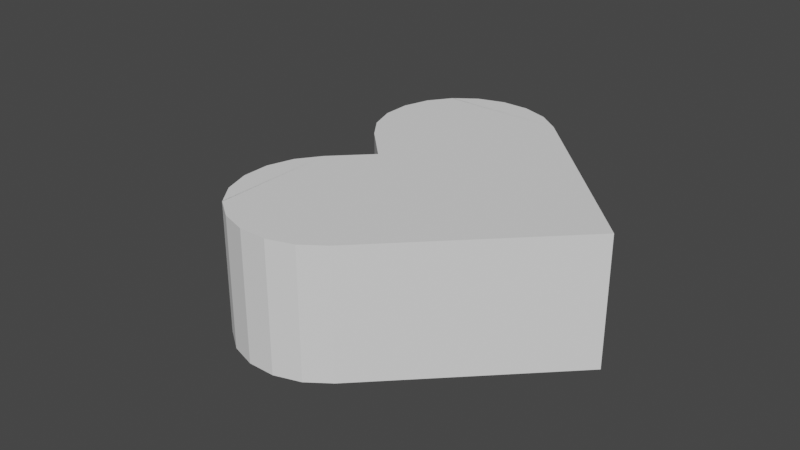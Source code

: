# Source: kalp_kek_2.blend  (saved by Blender 3.6.11; exported with 4.5.12 LTS)
import bpy
from mathutils import Matrix  # noqa: F401  (used for matrix-valued properties, if any)

bpy.ops.wm.read_factory_settings(use_empty=True)
scene = bpy.context.scene
scene.name = 'Scene'

# ---- collections
col_collection = bpy.data.collections.new('Collection'); scene.collection.children.link(col_collection)

# ---- world
world_world = bpy.data.worlds.new('World'); scene.world = world_world
world_world.use_nodes = True; world_world.node_tree.nodes.clear()
_N = world_world.node_tree.nodes; _L = world_world.node_tree.links
n0 = _N.new('ShaderNodeOutputWorld'); n0.name = 'World Output'; n0.location = (300, 300)
n1 = _N.new('ShaderNodeBackground'); n1.name = 'Background'; n1.location = (10, 300)
n1.inputs[0].default_value = (0.05088, 0.05088, 0.05088, 1.0)
_L.new(n1.outputs[0], n0.inputs[0])
n0.is_active_output = True
world_world.color = (0.05088, 0.05088, 0.05088)
world_world.use_sun_shadow = False
world_world.sun_shadow_jitter_overblur = 0.0

# ---- meshes
me_cube_001 = bpy.data.meshes.new('Cube.001')
me_cube_001.from_pydata([(-0.385, -0.1965, 2.24), (-0.385, 0.6021, 1.441), (0.7945, -0.9869, -0.6021), (-0.385, -1.441, -0.6021), (0.7945, 0.6021, -0.6021), (-0.385, -2.24, 0.1965), (0.7945, -2.24, 0.1965), (0.7945, -1.441, -0.6021), (0.7945, -2.201, -0.05031), (0.7945, -2.087, -0.2729), (0.7945, -1.911, -0.4496), (0.7945, -1.688, -0.563), (0.7945, -1.441, 0.9869), (0.7945, -2.24, 0.1883), (0.7945, -1.688, 0.9478), (0.7945, -1.911, 0.8344), (0.7945, -2.087, 0.6577), (0.7945, -2.201, 0.4351), (-0.385, 0.6021, -0.6021), (-0.385, -2.201, -0.05031), (-0.385, 0.6021, 0.9869), (-0.385, -0.9869, 0.9869), (-0.385, -2.201, 0.4351), (-0.385, -2.087, 0.6577), (-0.385, -1.911, 0.8344), (-0.385, -1.688, 0.9478), (-0.385, -2.24, 0.1883), (-0.385, -1.441, 0.9869), (-0.385, -1.688, -0.563), (-0.385, -1.911, -0.4496), (-0.385, -2.087, -0.2729), (-0.385, -0.9869, -0.6021), (0.7945, -0.9869, 0.9869), (0.7945, 0.6021, 0.9869), (0.7945, 0.6021, 1.441), (0.7945, -0.1965, 2.24), (0.7945, 0.563, 1.688), (0.7945, 0.4496, 1.911), (0.7945, 0.2729, 2.087), (0.7945, 0.05031, 2.201), (-0.385, -0.9478, 1.688), (-0.385, -0.8344, 1.911), (-0.385, -0.6577, 2.087), (-0.385, -0.4351, 2.201), (-0.385, -0.9869, 1.441), (-0.385, -0.1883, 2.24), (-0.385, 0.05031, 2.201), (-0.385, 0.2729, 2.087), (-0.385, 0.4496, 1.911), (-0.385, 0.563, 1.688), (0.7945, -0.1883, 2.24), (0.7945, -0.9869, 1.441), (0.7945, -0.4351, 2.201), (0.7945, -0.6577, 2.087), (0.7945, -0.8344, 1.911), (0.7945, -0.9478, 1.688)], [], [(39, 38, 47), (33, 4, 18), (2, 4, 33), (4, 2, 31), (9, 8, 19), (2, 7, 3), (16, 15, 24), (35, 39, 46), (20, 18, 31), (26, 28, 5), (52, 50, 45), (17, 16, 23), (13, 26, 5), (36, 34, 1), (51, 55, 40), (55, 54, 41), (37, 36, 49), (13, 17, 22), (7, 11, 28), (8, 6, 5), (6, 12, 13), (14, 12, 27), (50, 34, 35), (12, 32, 21), (54, 53, 42), (32, 51, 44), (38, 37, 48), (15, 14, 25), (11, 10, 29), (53, 52, 43), (0, 40, 45), (34, 33, 20), (10, 9, 30), (50, 35, 0), (39, 47, 46), (33, 18, 20), (2, 33, 32), (4, 31, 18), (9, 19, 30), (2, 3, 31), (16, 24, 23), (35, 46, 0), (20, 31, 21), (31, 27, 21), (27, 3, 25), (25, 28, 24), (3, 28, 25), (24, 28, 23), (23, 28, 22), (22, 28, 26), (31, 3, 27), (30, 28, 29), (5, 28, 19), (19, 28, 30), (52, 45, 43), (17, 23, 22), (13, 5, 6), (36, 1, 49), (51, 40, 44), (55, 41, 40), (37, 49, 48), (13, 22, 26), (7, 28, 3), (8, 5, 19), (12, 2, 32), (2, 12, 7), (7, 12, 11), (11, 12, 10), (10, 12, 9), (9, 12, 8), (8, 12, 6), (13, 15, 17), (17, 15, 16), (13, 14, 15), (13, 12, 14), (14, 27, 25), (34, 32, 33), (32, 34, 51), (51, 34, 55), (55, 34, 54), (54, 34, 53), (53, 34, 52), (52, 34, 50), (35, 37, 39), (39, 37, 38), (35, 34, 37), (37, 34, 36), (12, 21, 27), (54, 42, 41), (32, 44, 21), (38, 48, 47), (15, 25, 24), (11, 29, 28), (53, 43, 42), (21, 1, 20), (1, 44, 49), (49, 40, 48), (44, 40, 49), (48, 40, 47), (47, 40, 46), (46, 40, 0), (21, 44, 1), (42, 40, 41), (45, 40, 43), (43, 40, 42), (34, 20, 1), (10, 30, 29), (50, 0, 45)])
_uv = me_cube_001.uv_layers.new(name='UVMap')
_uv.uv.foreach_set('vector', [0.625, 0.5868, 0.625, 0.5518, 0.625, 0.5518, 0.625, 0.5, 0.375, 0.5, 0.375, 0.5, 0.375, 0.75, 0.375, 0.5, 0.625, 0.5, 0.375, 0.5, 0.375, 0.75, 0.375, 0.75, 0.4268, 0.75, 0.4618, 0.75, 0.4618, 0.75, 0.375, 0.75, 0.375, 0.75, 0.375, 0.75, 0.5732, 0.75, 0.617, 0.75, 0.617, 0.75, 0.625, 0.6256, 0.625, 0.5868, 0.625, 0.5868, 0.625, 0.5, 0.375, 0.5, 0.375, 0.75, 0.4994, 0.75, 0.377, 0.75, 0.5006, 0.75, 0.625, 0.6632, 0.625, 0.6244, 0.625, 0.6244, 0.5382, 0.75, 0.5732, 0.75, 0.5732, 0.75, 0.4994, 0.75, 0.4994, 0.75, 0.5006, 0.75, 0.625, 0.502, 0.625, 0.5, 0.625, 0.5, 0.625, 0.75, 0.625, 0.748, 0.625, 0.748, 0.625, 0.748, 0.625, 0.742, 0.625, 0.742, 0.625, 0.508, 0.625, 0.502, 0.625, 0.502, 0.4994, 0.75, 0.5382, 0.75, 0.5382, 0.75, 0.375, 0.75, 0.377, 0.75, 0.377, 0.75, 0.4618, 0.75, 0.5006, 0.75, 0.5006, 0.75, 0.5006, 0.75, 0.625, 0.75, 0.4994, 0.75, 0.623, 0.75, 0.625, 0.75, 0.625, 0.75, 0.625, 0.6244, 0.625, 0.5, 0.625, 0.6256, 0.625, 0.75, 0.625, 0.75, 0.625, 0.75, 0.625, 0.742, 0.625, 0.6982, 0.625, 0.6982, 0.625, 0.75, 0.625, 0.75, 0.625, 0.75, 0.625, 0.5518, 0.625, 0.508, 0.625, 0.508, 0.617, 0.75, 0.623, 0.75, 0.623, 0.75, 0.377, 0.75, 0.383, 0.75, 0.383, 0.75, 0.625, 0.6982, 0.625, 0.6632, 0.625, 0.6632, 0.625, 0.6256, 0.625, 0.748, 0.625, 0.6244, 0.625, 0.5, 0.625, 0.5, 0.625, 0.5, 0.383, 0.75, 0.4268, 0.75, 0.4268, 0.75, 0.625, 0.6244, 0.625, 0.6256, 0.625, 0.6256, 0.625, 0.5868, 0.625, 0.5518, 0.625, 0.5868, 0.625, 0.5, 0.375, 0.5, 0.625, 0.5, 0.375, 0.75, 0.625, 0.5, 0.625, 0.75, 0.375, 0.5, 0.375, 0.75, 0.375, 0.5, 0.4268, 0.75, 0.4618, 0.75, 0.4268, 0.75, 0.375, 0.75, 0.375, 0.75, 0.375, 0.75, 0.5732, 0.75, 0.617, 0.75, 0.5732, 0.75, 0.625, 0.6256, 0.625, 0.5868, 0.625, 0.6256, 0.625, 0.5, 0.375, 0.75, 0.625, 0.75, 0.375, 0.75, 0.625, 0.75, 0.625, 0.75, 0.625, 0.75, 0.375, 0.75, 0.623, 0.75, 0.623, 0.75, 0.377, 0.75, 0.617, 0.75, 0.375, 0.75, 0.377, 0.75, 0.623, 0.75, 0.617, 0.75, 0.377, 0.75, 0.5732, 0.75, 0.5732, 0.75, 0.377, 0.75, 0.5382, 0.75, 0.5382, 0.75, 0.377, 0.75, 0.4994, 0.75, 0.375, 0.75, 0.375, 0.75, 0.625, 0.75, 0.4268, 0.75, 0.377, 0.75, 0.383, 0.75, 0.5006, 0.75, 0.377, 0.75, 0.4618, 0.75, 0.4618, 0.75, 0.377, 0.75, 0.4268, 0.75, 0.625, 0.6632, 0.625, 0.6244, 0.625, 0.6632, 0.5382, 0.75, 0.5732, 0.75, 0.5382, 0.75, 0.4994, 0.75, 0.5006, 0.75, 0.5006, 0.75, 0.625, 0.502, 0.625, 0.5, 0.625, 0.502, 0.625, 0.75, 0.625, 0.748, 0.625, 0.75, 0.625, 0.748, 0.625, 0.742, 0.625, 0.748, 0.625, 0.508, 0.625, 0.502, 0.625, 0.508, 0.4994, 0.75, 0.5382, 0.75, 0.4994, 0.75, 0.375, 0.75, 0.377, 0.75, 0.375, 0.75, 0.4618, 0.75, 0.5006, 0.75, 0.4618, 0.75, 0.625, 0.75, 0.375, 0.75, 0.625, 0.75, 0.375, 0.75, 0.625, 0.75, 0.375, 0.75, 0.375, 0.75, 0.625, 0.75, 0.377, 0.75, 0.377, 0.75, 0.625, 0.75, 0.383, 0.75, 0.383, 0.75, 0.625, 0.75, 0.4268, 0.75, 0.4268, 0.75, 0.625, 0.75, 0.4618, 0.75, 0.4618, 0.75, 0.625, 0.75, 0.5006, 0.75, 0.4994, 0.75, 0.617, 0.75, 0.5382, 0.75, 0.5382, 0.75, 0.617, 0.75, 0.5732, 0.75, 0.4994, 0.75, 0.623, 0.75, 0.617, 0.75, 0.4994, 0.75, 0.625, 0.75, 0.623, 0.75, 0.623, 0.75, 0.625, 0.75, 0.623, 0.75, 0.625, 0.5, 0.625, 0.75, 0.625, 0.5, 0.625, 0.75, 0.625, 0.5, 0.625, 0.75, 0.625, 0.75, 0.625, 0.5, 0.625, 0.748, 0.625, 0.748, 0.625, 0.5, 0.625, 0.742, 0.625, 0.742, 0.625, 0.5, 0.625, 0.6982, 0.625, 0.6982, 0.625, 0.5, 0.625, 0.6632, 0.625, 0.6632, 0.625, 0.5, 0.625, 0.6244, 0.625, 0.6256, 0.625, 0.508, 0.625, 0.5868, 0.625, 0.5868, 0.625, 0.508, 0.625, 0.5518, 0.625, 0.6256, 0.625, 0.5, 0.625, 0.508, 0.625, 0.508, 0.625, 0.5, 0.625, 0.502, 0.625, 0.75, 0.625, 0.75, 0.625, 0.75, 0.625, 0.742, 0.625, 0.6982, 0.625, 0.742, 0.625, 0.75, 0.625, 0.75, 0.625, 0.75, 0.625, 0.5518, 0.625, 0.508, 0.625, 0.5518, 0.617, 0.75, 0.623, 0.75, 0.617, 0.75, 0.377, 0.75, 0.383, 0.75, 0.377, 0.75, 0.625, 0.6982, 0.625, 0.6632, 0.625, 0.6982, 0.625, 0.75, 0.625, 0.5, 0.625, 0.5, 0.625, 0.5, 0.625, 0.75, 0.625, 0.502, 0.625, 0.502, 0.625, 0.748, 0.625, 0.508, 0.625, 0.75, 0.625, 0.748, 0.625, 0.502, 0.625, 0.508, 0.625, 0.748, 0.625, 0.5518, 0.625, 0.5518, 0.625, 0.748, 0.625, 0.5868, 0.625, 0.5868, 0.625, 0.748, 0.625, 0.6256, 0.625, 0.75, 0.625, 0.75, 0.625, 0.5, 0.625, 0.6982, 0.625, 0.748, 0.625, 0.742, 0.625, 0.6244, 0.625, 0.748, 0.625, 0.6632, 0.625, 0.6632, 0.625, 0.748, 0.625, 0.6982, 0.625, 0.5, 0.625, 0.5, 0.625, 0.5, 0.383, 0.75, 0.4268, 0.75, 0.383, 0.75, 0.625, 0.6244, 0.625, 0.6256, 0.625, 0.6244])
me_cube_001.update()

# ---- objects
ob_cube = bpy.data.objects.new('Cube', me_cube_001)

# ---- transforms, parenting, visibility, modifiers, constraints
ob_cube.location = (0.0, 0.0, 0.0)
ob_cube.rotation_euler = (5.498, 4.712, 0.0)
ob_cube.scale = (0.7213, 0.7213, 0.7213)

# ---- collection membership
col_collection.objects.link(ob_cube)

# ---- scene / render settings (as saved in the file)
scene.frame_start = 1; scene.frame_end = 250; scene.frame_set(1)
scene.render.engine = 'BLENDER_EEVEE_NEXT'
scene.cycles.sampling_pattern = 'TABULATED_SOBOL'
scene.view_settings.view_transform = 'Filmic'
bpy.context.view_layer.update()

# ---- added for rendering (the .blend has no active camera and no usable light): camera, sun
cam_auto = bpy.data.cameras.new('AutoCamera')
cam_auto.lens = 50.0
cam_auto.sensor_width = 36.0
cam_auto.clip_end = 1000.0
ob_auto_camera = bpy.data.objects.new('AutoCamera', cam_auto)
scene.collection.objects.link(ob_auto_camera)
ob_auto_camera.location = (3.03876, -4.64886, 3.24693)
ob_auto_camera.rotation_euler = (1.09748, -7.21219e-08, 0.694738)
scene.camera = ob_auto_camera
light_auto_sun = bpy.data.lights.new('AutoSun', 'SUN')
light_auto_sun.energy = 3.0
light_auto_sun.angle = 0.0523599
ob_auto_sun = bpy.data.objects.new('AutoSun', light_auto_sun)
scene.collection.objects.link(ob_auto_sun)
ob_auto_sun.rotation_euler = (0.872665, 0.174533, 0.523599)
bpy.context.view_layer.update()
